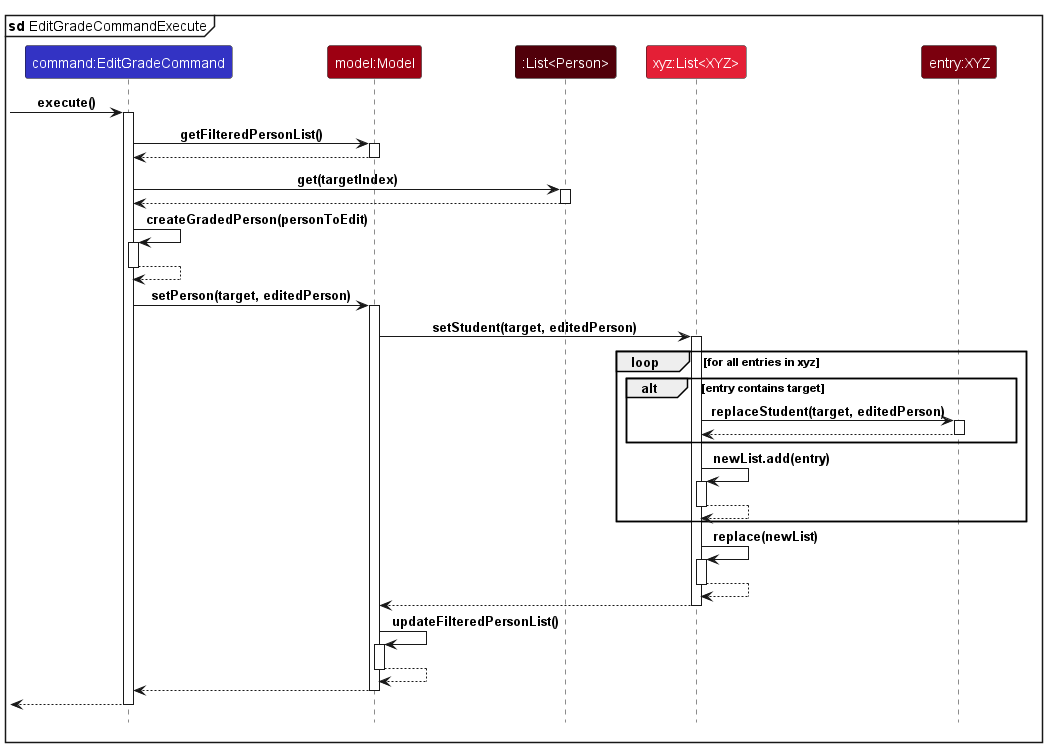

The diagram above was rendered by PlantUML. Its source (embedded in the PNG):
@startuml
!include style.puml

mainframe **sd** EditGradeCommandExecute

participant "command:EditGradeCommand" as EditGradeCommand LOGIC_COLOR

participant "model:Model" as Model MODEL_COLOR

participant ":List<Person>" as Persons MODEL_COLOR_T4

participant "xyz:List<XYZ>" as List MODEL_COLOR_T2

participant "entry:XYZ" as XYZ MODEL_COLOR_T3



[-> EditGradeCommand : execute()
activate EditGradeCommand

EditGradeCommand -> Model : getFilteredPersonList()
activate Model

Model ---> EditGradeCommand
deactivate Model

EditGradeCommand -> Persons : get(targetIndex)
activate Persons

Persons ---> EditGradeCommand
deactivate Persons

EditGradeCommand -> EditGradeCommand : createGradedPerson(personToEdit)
activate EditGradeCommand

EditGradeCommand ---> EditGradeCommand
deactivate EditGradeCommand

EditGradeCommand -> Model : setPerson(target, editedPerson)
activate Model

Model -> List : setStudent(target, editedPerson)
activate List

loop for all entries in xyz
    alt entry contains target
        List -> XYZ : replaceStudent(target, editedPerson)
        activate XYZ

        XYZ ---> List
        deactivate XYZ
        end

    List -> List : newList.add(entry)
    activate List

    List ---> List
    deactivate List
    end

List -> List : replace(newList)
activate List

List ---> List
deactivate List

List ---> Model
deactivate List

Model -> Model : updateFilteredPersonList()
activate Model

Model ---> Model
deactivate Model

Model ---> EditGradeCommand
deactivate Model

[<-- EditGradeCommand
deactivate EditGradeCommand

@enduml